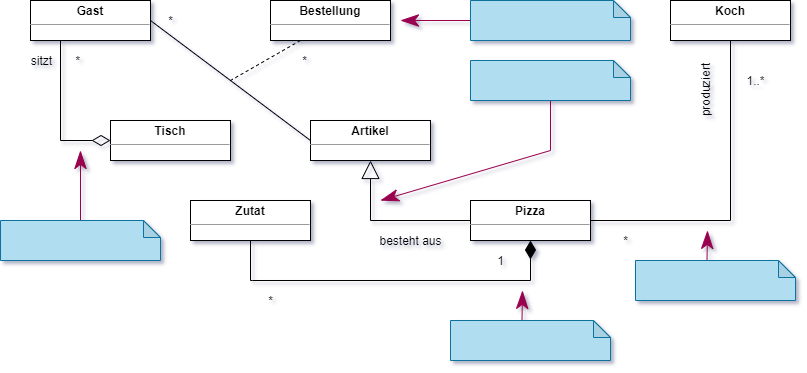

The diagram above was exported from draw.io. Its source (the exported page's mxGraphModel, read from the mxfile embedded in the PNG):
<mxGraphModel dx="1730" dy="1012" grid="1" gridSize="10" guides="1" tooltips="1" connect="1" arrows="1" fold="1" page="1" pageScale="1" pageWidth="850" pageHeight="1100" background="#ffffff" math="0" shadow="0">
  <root>
    <mxCell id="0" />
    <mxCell id="1" parent="0" />
    <mxCell id="2" style="edgeStyle=orthogonalEdgeStyle;rounded=0;orthogonalLoop=1;jettySize=auto;html=1;exitX=0.25;exitY=1;exitDx=0;exitDy=0;entryX=0;entryY=0.5;entryDx=0;entryDy=0;endArrow=diamondThin;endFill=0;endSize=16;" edge="1" source="4" target="5" parent="1">
      <mxGeometry relative="1" as="geometry" />
    </mxCell>
    <mxCell id="3" style="rounded=0;orthogonalLoop=1;jettySize=auto;html=1;exitX=1;exitY=0.5;exitDx=0;exitDy=0;entryX=0;entryY=0.5;entryDx=0;entryDy=0;endArrow=none;endFill=0;endSize=16;" edge="1" source="4" target="8" parent="1">
      <mxGeometry relative="1" as="geometry" />
    </mxCell>
    <mxCell id="4" value="&lt;p style=&quot;margin: 0px ; margin-top: 4px ; text-align: center&quot;&gt;&lt;b style=&quot;text-align: left&quot;&gt;Gast&lt;/b&gt;&lt;br&gt;&lt;/p&gt;&lt;hr size=&quot;1&quot;&gt;&lt;p style=&quot;margin: 0px ; margin-left: 4px&quot;&gt;&lt;br&gt;&lt;/p&gt;&lt;p style=&quot;margin: 0px ; margin-left: 4px&quot;&gt;&lt;br&gt;&lt;/p&gt;" style="verticalAlign=top;align=left;overflow=fill;fontSize=12;fontFamily=Helvetica;html=1;rounded=0;shadow=0;comic=0;labelBackgroundColor=none;strokeColor=#000000;strokeWidth=1;fillColor=#ffffff;" vertex="1" parent="1">
      <mxGeometry x="80" y="80" width="120" height="40" as="geometry" />
    </mxCell>
    <mxCell id="5" value="&lt;p style=&quot;margin: 0px ; margin-top: 4px ; text-align: center&quot;&gt;&lt;b style=&quot;text-align: left&quot;&gt;Tisch&lt;/b&gt;&lt;br&gt;&lt;/p&gt;&lt;hr size=&quot;1&quot;&gt;&lt;p style=&quot;margin: 0px ; margin-left: 4px&quot;&gt;&lt;br&gt;&lt;/p&gt;&lt;p style=&quot;margin: 0px ; margin-left: 4px&quot;&gt;&lt;br&gt;&lt;/p&gt;" style="verticalAlign=top;align=left;overflow=fill;fontSize=12;fontFamily=Helvetica;html=1;rounded=0;shadow=0;comic=0;labelBackgroundColor=none;strokeColor=#000000;strokeWidth=1;fillColor=#ffffff;" vertex="1" parent="1">
      <mxGeometry x="160" y="200" width="120" height="40" as="geometry" />
    </mxCell>
    <mxCell id="6" style="edgeStyle=orthogonalEdgeStyle;rounded=0;orthogonalLoop=1;jettySize=auto;html=1;exitX=0.5;exitY=1;exitDx=0;exitDy=0;entryX=0.5;entryY=1;entryDx=0;entryDy=0;endArrow=diamondThin;endFill=1;endSize=16;" edge="1" source="7" target="10" parent="1">
      <mxGeometry relative="1" as="geometry">
        <Array as="points">
          <mxPoint x="302" y="360" />
          <mxPoint x="541" y="360" />
        </Array>
      </mxGeometry>
    </mxCell>
    <mxCell id="7" value="&lt;p style=&quot;margin: 0px ; margin-top: 4px ; text-align: center&quot;&gt;&lt;b style=&quot;text-align: left&quot;&gt;Zutat&lt;/b&gt;&lt;br&gt;&lt;/p&gt;&lt;hr size=&quot;1&quot;&gt;&lt;p style=&quot;margin: 0px ; margin-left: 4px&quot;&gt;&lt;br&gt;&lt;/p&gt;&lt;p style=&quot;margin: 0px ; margin-left: 4px&quot;&gt;&lt;br&gt;&lt;/p&gt;" style="verticalAlign=top;align=left;overflow=fill;fontSize=12;fontFamily=Helvetica;html=1;rounded=0;shadow=0;comic=0;labelBackgroundColor=none;strokeColor=#000000;strokeWidth=1;fillColor=#ffffff;" vertex="1" parent="1">
      <mxGeometry x="240" y="280" width="120" height="40" as="geometry" />
    </mxCell>
    <mxCell id="8" value="&lt;p style=&quot;margin: 0px ; margin-top: 4px ; text-align: center&quot;&gt;&lt;b style=&quot;text-align: left&quot;&gt;Artikel&lt;/b&gt;&lt;br&gt;&lt;/p&gt;&lt;hr size=&quot;1&quot;&gt;&lt;p style=&quot;margin: 0px ; margin-left: 4px&quot;&gt;&lt;br&gt;&lt;/p&gt;&lt;p style=&quot;margin: 0px ; margin-left: 4px&quot;&gt;&lt;br&gt;&lt;/p&gt;" style="verticalAlign=top;align=left;overflow=fill;fontSize=12;fontFamily=Helvetica;html=1;rounded=0;shadow=0;comic=0;labelBackgroundColor=none;strokeColor=#000000;strokeWidth=1;fillColor=#ffffff;" vertex="1" parent="1">
      <mxGeometry x="360" y="200" width="120" height="40" as="geometry" />
    </mxCell>
    <mxCell id="9" style="edgeStyle=orthogonalEdgeStyle;rounded=0;orthogonalLoop=1;jettySize=auto;html=1;exitX=0;exitY=0.5;exitDx=0;exitDy=0;entryX=0.5;entryY=1;entryDx=0;entryDy=0;endArrow=block;endFill=0;endSize=16;" edge="1" source="10" target="8" parent="1">
      <mxGeometry relative="1" as="geometry" />
    </mxCell>
    <mxCell id="10" value="&lt;p style=&quot;margin: 0px ; margin-top: 4px ; text-align: center&quot;&gt;&lt;b style=&quot;text-align: left&quot;&gt;Pizza&lt;/b&gt;&lt;br&gt;&lt;/p&gt;&lt;hr size=&quot;1&quot;&gt;&lt;p style=&quot;margin: 0px ; margin-left: 4px&quot;&gt;&lt;br&gt;&lt;/p&gt;&lt;p style=&quot;margin: 0px ; margin-left: 4px&quot;&gt;&lt;br&gt;&lt;/p&gt;" style="verticalAlign=top;align=left;overflow=fill;fontSize=12;fontFamily=Helvetica;html=1;rounded=0;shadow=0;comic=0;labelBackgroundColor=none;strokeColor=#000000;strokeWidth=1;fillColor=#ffffff;" vertex="1" parent="1">
      <mxGeometry x="520" y="280" width="120" height="40" as="geometry" />
    </mxCell>
    <mxCell id="11" style="edgeStyle=none;rounded=0;orthogonalLoop=1;jettySize=auto;html=1;exitX=0.25;exitY=1;exitDx=0;exitDy=0;endArrow=none;endFill=0;endSize=16;dashed=1;" edge="1" source="12" parent="1">
      <mxGeometry relative="1" as="geometry">
        <mxPoint x="280" y="160" as="targetPoint" />
      </mxGeometry>
    </mxCell>
    <mxCell id="12" value="&lt;p style=&quot;margin: 0px ; margin-top: 4px ; text-align: center&quot;&gt;&lt;b style=&quot;text-align: left&quot;&gt;Bestellung&lt;/b&gt;&lt;br&gt;&lt;/p&gt;&lt;hr size=&quot;1&quot;&gt;&lt;p style=&quot;margin: 0px ; margin-left: 4px&quot;&gt;&lt;br&gt;&lt;/p&gt;&lt;p style=&quot;margin: 0px ; margin-left: 4px&quot;&gt;&lt;br&gt;&lt;/p&gt;" style="verticalAlign=top;align=left;overflow=fill;fontSize=12;fontFamily=Helvetica;html=1;rounded=0;shadow=0;comic=0;labelBackgroundColor=none;strokeColor=#000000;strokeWidth=1;fillColor=#ffffff;" vertex="1" parent="1">
      <mxGeometry x="320" y="80" width="120" height="40" as="geometry" />
    </mxCell>
    <mxCell id="13" style="edgeStyle=none;rounded=0;orthogonalLoop=1;jettySize=auto;html=1;exitX=0;exitY=0.5;exitDx=0;exitDy=0;exitPerimeter=0;endArrow=classicThin;endFill=1;endSize=16;strokeColor=#99004D;" edge="1" source="14" parent="1">
      <mxGeometry relative="1" as="geometry">
        <mxPoint x="450" y="100" as="targetPoint" />
      </mxGeometry>
    </mxCell>
    <mxCell id="14" value="" style="shape=note;whiteSpace=wrap;html=1;backgroundOutline=1;darkOpacity=0.05;size=17;fillColor=#b1ddf0;strokeColor=#10739e;" vertex="1" parent="1">
      <mxGeometry x="520" y="80" width="160" height="40" as="geometry" />
    </mxCell>
    <mxCell id="15" style="edgeStyle=none;rounded=0;orthogonalLoop=1;jettySize=auto;html=1;exitX=0.5;exitY=1;exitDx=0;exitDy=0;exitPerimeter=0;endArrow=classicThin;endFill=1;endSize=16;strokeColor=#99004D;" edge="1" source="16" parent="1">
      <mxGeometry relative="1" as="geometry">
        <mxPoint x="430" y="280" as="targetPoint" />
        <Array as="points">
          <mxPoint x="600" y="230" />
        </Array>
      </mxGeometry>
    </mxCell>
    <mxCell id="16" value="" style="shape=note;whiteSpace=wrap;html=1;backgroundOutline=1;darkOpacity=0.05;size=17;fillColor=#b1ddf0;strokeColor=#10739e;" vertex="1" parent="1">
      <mxGeometry x="520" y="140" width="160" height="40" as="geometry" />
    </mxCell>
    <mxCell id="17" style="edgeStyle=none;rounded=0;orthogonalLoop=1;jettySize=auto;html=1;endArrow=classicThin;endFill=1;endSize=16;strokeColor=#99004D;exitX=0;exitY=0;exitDx=71.5;exitDy=0;exitPerimeter=0;" edge="1" source="18" parent="1">
      <mxGeometry relative="1" as="geometry">
        <mxPoint x="572" y="370" as="targetPoint" />
        <mxPoint x="560" y="390" as="sourcePoint" />
      </mxGeometry>
    </mxCell>
    <mxCell id="18" value="" style="shape=note;whiteSpace=wrap;html=1;backgroundOutline=1;darkOpacity=0.05;size=17;fillColor=#b1ddf0;strokeColor=#10739e;" vertex="1" parent="1">
      <mxGeometry x="500" y="400" width="160" height="40" as="geometry" />
    </mxCell>
    <mxCell id="19" style="edgeStyle=none;rounded=0;orthogonalLoop=1;jettySize=auto;html=1;exitX=0.5;exitY=0;exitDx=0;exitDy=0;exitPerimeter=0;endArrow=classicThin;endFill=1;endSize=16;strokeColor=#99004D;" edge="1" source="20" parent="1">
      <mxGeometry relative="1" as="geometry">
        <mxPoint x="130" y="230" as="targetPoint" />
      </mxGeometry>
    </mxCell>
    <mxCell id="20" value="" style="shape=note;whiteSpace=wrap;html=1;backgroundOutline=1;darkOpacity=0.05;size=17;fillColor=#b1ddf0;strokeColor=#10739e;" vertex="1" parent="1">
      <mxGeometry x="50" y="300" width="160" height="40" as="geometry" />
    </mxCell>
    <mxCell id="21" value="sitzt&amp;nbsp; &amp;nbsp; &amp;nbsp; &amp;nbsp;*" style="text;html=1;align=center;verticalAlign=middle;resizable=0;points=[];autosize=1;strokeColor=none;fillColor=none;" vertex="1" parent="1">
      <mxGeometry x="70" y="130" width="70" height="20" as="geometry" />
    </mxCell>
    <mxCell id="22" value="*" style="text;html=1;align=center;verticalAlign=middle;resizable=0;points=[];autosize=1;strokeColor=none;fillColor=none;" vertex="1" parent="1">
      <mxGeometry x="210" y="90" width="20" height="20" as="geometry" />
    </mxCell>
    <mxCell id="23" value="*" style="text;html=1;align=center;verticalAlign=middle;resizable=0;points=[];autosize=1;strokeColor=none;fillColor=none;" vertex="1" parent="1">
      <mxGeometry x="344" y="130" width="20" height="20" as="geometry" />
    </mxCell>
    <mxCell id="24" value="*" style="text;html=1;align=center;verticalAlign=middle;resizable=0;points=[];autosize=1;strokeColor=none;fillColor=none;" vertex="1" parent="1">
      <mxGeometry x="310" y="370" width="20" height="20" as="geometry" />
    </mxCell>
    <mxCell id="25" value="besteht aus" style="text;html=1;align=center;verticalAlign=middle;resizable=0;points=[];autosize=1;strokeColor=none;fillColor=none;" vertex="1" parent="1">
      <mxGeometry x="420" y="310" width="80" height="20" as="geometry" />
    </mxCell>
    <mxCell id="26" value="1" style="text;html=1;align=center;verticalAlign=middle;resizable=0;points=[];autosize=1;strokeColor=none;fillColor=none;" vertex="1" parent="1">
      <mxGeometry x="540" y="330" width="20" height="20" as="geometry" />
    </mxCell>
    <mxCell id="27" style="edgeStyle=none;rounded=0;orthogonalLoop=1;jettySize=auto;html=1;exitX=0.5;exitY=1;exitDx=0;exitDy=0;entryX=1;entryY=0.5;entryDx=0;entryDy=0;endArrow=none;endFill=0;endSize=16;strokeColor=#000000;" edge="1" source="28" target="10" parent="1">
      <mxGeometry relative="1" as="geometry">
        <Array as="points">
          <mxPoint x="780" y="300" />
        </Array>
      </mxGeometry>
    </mxCell>
    <mxCell id="28" value="&lt;p style=&quot;margin: 0px ; margin-top: 4px ; text-align: center&quot;&gt;&lt;b style=&quot;text-align: left&quot;&gt;Koch&lt;/b&gt;&lt;br&gt;&lt;/p&gt;&lt;hr size=&quot;1&quot;&gt;&lt;p style=&quot;margin: 0px ; margin-left: 4px&quot;&gt;&lt;br&gt;&lt;/p&gt;&lt;p style=&quot;margin: 0px ; margin-left: 4px&quot;&gt;&lt;br&gt;&lt;/p&gt;" style="verticalAlign=top;align=left;overflow=fill;fontSize=12;fontFamily=Helvetica;html=1;rounded=0;shadow=0;comic=0;labelBackgroundColor=none;strokeColor=#000000;strokeWidth=1;fillColor=#ffffff;" vertex="1" parent="1">
      <mxGeometry x="720" y="80" width="120" height="40" as="geometry" />
    </mxCell>
    <mxCell id="29" value="produziert" style="text;html=1;align=center;verticalAlign=middle;resizable=0;points=[];autosize=1;strokeColor=none;fillColor=none;rotation=-90;" vertex="1" parent="1">
      <mxGeometry x="720" y="160" width="70" height="20" as="geometry" />
    </mxCell>
    <mxCell id="30" value="1..*" style="text;html=1;align=center;verticalAlign=middle;resizable=0;points=[];autosize=1;strokeColor=none;fillColor=none;" vertex="1" parent="1">
      <mxGeometry x="790" y="150" width="30" height="20" as="geometry" />
    </mxCell>
    <mxCell id="31" value="*" style="text;html=1;align=center;verticalAlign=middle;resizable=0;points=[];autosize=1;strokeColor=none;fillColor=none;" vertex="1" parent="1">
      <mxGeometry x="665" y="310" width="20" height="20" as="geometry" />
    </mxCell>
    <mxCell id="32" style="edgeStyle=none;rounded=0;orthogonalLoop=1;jettySize=auto;html=1;endArrow=classicThin;endFill=1;endSize=16;strokeColor=#99004D;exitX=0;exitY=0;exitDx=71.5;exitDy=0;exitPerimeter=0;" edge="1" source="33" parent="1">
      <mxGeometry relative="1" as="geometry">
        <mxPoint x="757" y="310" as="targetPoint" />
        <mxPoint x="745" y="330" as="sourcePoint" />
      </mxGeometry>
    </mxCell>
    <mxCell id="33" value="" style="shape=note;whiteSpace=wrap;html=1;backgroundOutline=1;darkOpacity=0.05;size=17;fillColor=#b1ddf0;strokeColor=#10739e;" vertex="1" parent="1">
      <mxGeometry x="685" y="340" width="160" height="40" as="geometry" />
    </mxCell>
  </root>
</mxGraphModel>